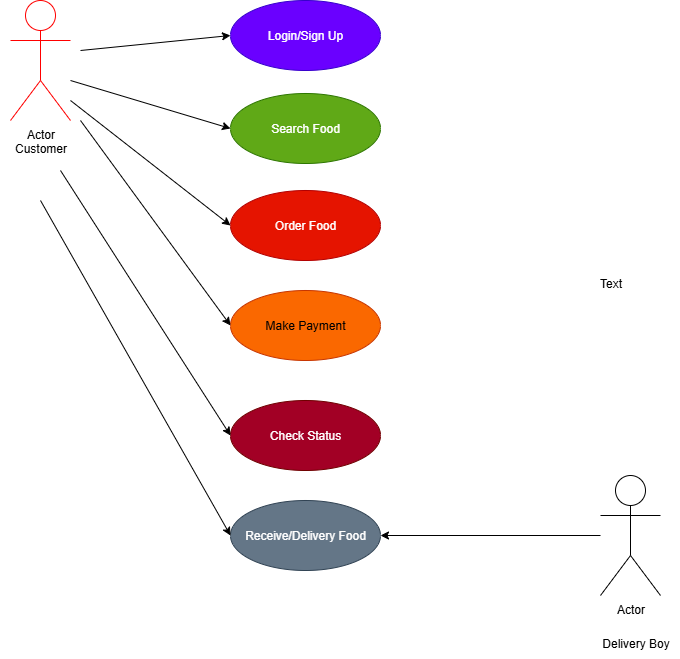

The diagram above was exported from draw.io. Its source (the exported page's mxGraphModel, read from the mxfile embedded in the PNG):
<mxGraphModel dx="1042" dy="1662" grid="1" gridSize="10" guides="1" tooltips="1" connect="1" arrows="1" fold="1" page="1" pageScale="1" pageWidth="850" pageHeight="1100" math="0" shadow="0">
  <root>
    <mxCell id="0" />
    <mxCell id="1" parent="0" />
    <mxCell id="Dmy68NDn1fv7Ka92lXB0-2" value="Actor" style="shape=umlActor;verticalLabelPosition=bottom;verticalAlign=top;html=1;outlineConnect=0;strokeColor=#FF0000;" vertex="1" parent="1">
      <mxGeometry x="100" y="-470" width="60" height="120" as="geometry" />
    </mxCell>
    <mxCell id="Dmy68NDn1fv7Ka92lXB0-3" value="Customer" style="text;html=1;align=center;verticalAlign=middle;resizable=0;points=[];autosize=1;strokeColor=none;fillColor=none;" vertex="1" parent="1">
      <mxGeometry x="90" y="-337" width="80" height="30" as="geometry" />
    </mxCell>
    <mxCell id="Dmy68NDn1fv7Ka92lXB0-4" value="Login/Sign Up" style="ellipse;whiteSpace=wrap;html=1;fillColor=#6a00ff;strokeColor=#3700CC;fontColor=#ffffff;" vertex="1" parent="1">
      <mxGeometry x="320" y="-470" width="150" height="70" as="geometry" />
    </mxCell>
    <mxCell id="Dmy68NDn1fv7Ka92lXB0-5" value="Search Food" style="ellipse;whiteSpace=wrap;html=1;fillColor=#60a917;fontColor=#ffffff;strokeColor=#2D7600;" vertex="1" parent="1">
      <mxGeometry x="320" y="-377" width="150" height="70" as="geometry" />
    </mxCell>
    <mxCell id="Dmy68NDn1fv7Ka92lXB0-6" value="Order Food" style="ellipse;whiteSpace=wrap;html=1;fillColor=#e51400;fontColor=#ffffff;strokeColor=#B20000;" vertex="1" parent="1">
      <mxGeometry x="320" y="-280" width="150" height="70" as="geometry" />
    </mxCell>
    <mxCell id="Dmy68NDn1fv7Ka92lXB0-7" value="Make Payment" style="ellipse;whiteSpace=wrap;html=1;fillColor=#fa6800;fontColor=#000000;strokeColor=#C73500;" vertex="1" parent="1">
      <mxGeometry x="320" y="-180" width="150" height="70" as="geometry" />
    </mxCell>
    <mxCell id="Dmy68NDn1fv7Ka92lXB0-8" value="Check Status" style="ellipse;whiteSpace=wrap;html=1;fillColor=#a20025;fontColor=#ffffff;strokeColor=#6F0000;" vertex="1" parent="1">
      <mxGeometry x="320" y="-70" width="150" height="70" as="geometry" />
    </mxCell>
    <mxCell id="Dmy68NDn1fv7Ka92lXB0-9" value="Receive/Delivery Food" style="ellipse;whiteSpace=wrap;html=1;fillColor=#647687;fontColor=#ffffff;strokeColor=#314354;" vertex="1" parent="1">
      <mxGeometry x="320" y="30" width="150" height="70" as="geometry" />
    </mxCell>
    <mxCell id="Dmy68NDn1fv7Ka92lXB0-12" value="Actor" style="shape=umlActor;verticalLabelPosition=bottom;verticalAlign=top;html=1;outlineConnect=0;" vertex="1" parent="1">
      <mxGeometry x="690" y="5" width="60" height="120" as="geometry" />
    </mxCell>
    <mxCell id="Dmy68NDn1fv7Ka92lXB0-14" value="Delivery Boy" style="text;html=1;align=center;verticalAlign=middle;resizable=0;points=[];autosize=1;strokeColor=none;fillColor=none;" vertex="1" parent="1">
      <mxGeometry x="680" y="158" width="90" height="30" as="geometry" />
    </mxCell>
    <mxCell id="Dmy68NDn1fv7Ka92lXB0-15" value="" style="endArrow=classic;html=1;rounded=0;entryX=0;entryY=0.5;entryDx=0;entryDy=0;" edge="1" parent="1" target="Dmy68NDn1fv7Ka92lXB0-4">
      <mxGeometry width="50" height="50" relative="1" as="geometry">
        <mxPoint x="170" y="-420" as="sourcePoint" />
        <mxPoint x="240" y="-460" as="targetPoint" />
      </mxGeometry>
    </mxCell>
    <mxCell id="Dmy68NDn1fv7Ka92lXB0-16" value="" style="endArrow=classic;html=1;rounded=0;entryX=0;entryY=0.5;entryDx=0;entryDy=0;" edge="1" parent="1" target="Dmy68NDn1fv7Ka92lXB0-5">
      <mxGeometry width="50" height="50" relative="1" as="geometry">
        <mxPoint x="160" y="-390" as="sourcePoint" />
        <mxPoint x="210" y="-440" as="targetPoint" />
      </mxGeometry>
    </mxCell>
    <mxCell id="Dmy68NDn1fv7Ka92lXB0-17" value="" style="endArrow=classic;html=1;rounded=0;entryX=0;entryY=0.5;entryDx=0;entryDy=0;" edge="1" parent="1" target="Dmy68NDn1fv7Ka92lXB0-6">
      <mxGeometry width="50" height="50" relative="1" as="geometry">
        <mxPoint x="160" y="-370" as="sourcePoint" />
        <mxPoint x="210" y="-420" as="targetPoint" />
      </mxGeometry>
    </mxCell>
    <mxCell id="Dmy68NDn1fv7Ka92lXB0-18" value="" style="endArrow=classic;html=1;rounded=0;entryX=0;entryY=0.5;entryDx=0;entryDy=0;" edge="1" parent="1" target="Dmy68NDn1fv7Ka92lXB0-7">
      <mxGeometry width="50" height="50" relative="1" as="geometry">
        <mxPoint x="170" y="-350" as="sourcePoint" />
        <mxPoint x="210" y="-400" as="targetPoint" />
      </mxGeometry>
    </mxCell>
    <mxCell id="Dmy68NDn1fv7Ka92lXB0-19" value="" style="endArrow=classic;html=1;rounded=0;entryX=0;entryY=0.5;entryDx=0;entryDy=0;" edge="1" parent="1" target="Dmy68NDn1fv7Ka92lXB0-8">
      <mxGeometry width="50" height="50" relative="1" as="geometry">
        <mxPoint x="150" y="-300" as="sourcePoint" />
        <mxPoint x="200" y="-350" as="targetPoint" />
      </mxGeometry>
    </mxCell>
    <mxCell id="Dmy68NDn1fv7Ka92lXB0-20" value="" style="endArrow=classic;html=1;rounded=0;entryX=0;entryY=0.5;entryDx=0;entryDy=0;" edge="1" parent="1" target="Dmy68NDn1fv7Ka92lXB0-9">
      <mxGeometry width="50" height="50" relative="1" as="geometry">
        <mxPoint x="130" y="-270" as="sourcePoint" />
        <mxPoint x="180" y="-320" as="targetPoint" />
      </mxGeometry>
    </mxCell>
    <mxCell id="Dmy68NDn1fv7Ka92lXB0-22" value="" style="endArrow=classic;html=1;rounded=0;entryX=1;entryY=0.5;entryDx=0;entryDy=0;" edge="1" parent="1" source="Dmy68NDn1fv7Ka92lXB0-12" target="Dmy68NDn1fv7Ka92lXB0-9">
      <mxGeometry width="50" height="50" relative="1" as="geometry">
        <mxPoint x="670" y="70" as="sourcePoint" />
        <mxPoint x="720" y="20" as="targetPoint" />
      </mxGeometry>
    </mxCell>
    <mxCell id="Dmy68NDn1fv7Ka92lXB0-24" value="Text" style="text;html=1;align=center;verticalAlign=middle;resizable=0;points=[];autosize=1;strokeColor=none;fillColor=none;" vertex="1" parent="1">
      <mxGeometry x="675" y="-202" width="50" height="30" as="geometry" />
    </mxCell>
  </root>
</mxGraphModel>